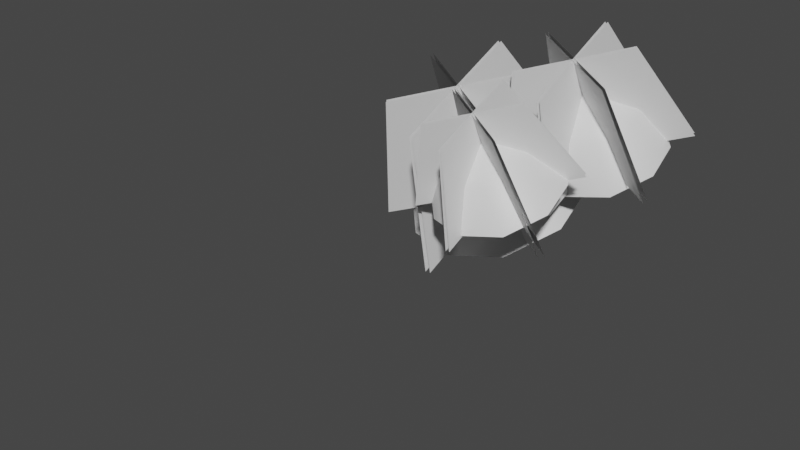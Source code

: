 # Source: fe_canopy_09-00-6-fix__13frame_-n.blend  (saved by Blender 3.0.42; exported with 4.5.12 LTS)
import bpy
from mathutils import Matrix  # noqa: F401  (used for matrix-valued properties, if any)

bpy.ops.wm.read_factory_settings(use_empty=True)
scene = bpy.context.scene
scene.name = 'Scene'

# ---- materials (node trees are filled in below, after node groups)
mat_material_002 = bpy.data.materials.new('Material.002')
mat_material_002.use_transparent_shadow = False

# ---- material node trees
mat_material_002.use_nodes = True; mat_material_002.node_tree.nodes.clear()
_N = mat_material_002.node_tree.nodes; _L = mat_material_002.node_tree.links
n0 = _N.new('ShaderNodeBsdfPrincipled'); n0.name = 'Principled BSDF'; n0.location = (10, 300)
n0.distribution = 'GGX'
n0.subsurface_method = 'RANDOM_WALK_SKIN'
n0.inputs[3].default_value = 1.45
n0.inputs[27].default_value = (0.0, 0.0, 0.0, 1.0)
n0.inputs[28].default_value = 1.0
n1 = _N.new('ShaderNodeOutputMaterial'); n1.name = 'Material Output'; n1.location = (300, 300)
n2 = _N.new('ShaderNodeTexImage'); n2.name = 'Image Texture'; n2.location = (-280, 275)
_L.new(n0.outputs[0], n1.inputs[0])
n1.is_active_output = True

# ---- world
world_world = bpy.data.worlds.new('World'); scene.world = world_world
world_world.use_nodes = True; world_world.node_tree.nodes.clear()
_N = world_world.node_tree.nodes; _L = world_world.node_tree.links
n0 = _N.new('ShaderNodeOutputWorld'); n0.name = 'World Output'; n0.location = (300, 300)
n1 = _N.new('ShaderNodeBackground'); n1.name = 'Background'; n1.location = (10, 300)
n1.inputs[0].default_value = (0.05088, 0.05088, 0.05088, 1.0)
_L.new(n1.outputs[0], n0.inputs[0])
n0.is_active_output = True
world_world.color = (0.05088, 0.05088, 0.05088)
world_world.use_sun_shadow = False
world_world.sun_shadow_jitter_overblur = 0.0

# ---- meshes
me_0x077041c6_gmdl_001 = bpy.data.meshes.new('0x077041C6.gmdl.001')
me_0x077041c6_gmdl_001.from_pydata([(0.007256, -0.7542, 0.1064), (0.02929, -0.7736, 0.01073), (0.06708, -0.413, -0.0612), (0.008561, -0.3468, 0.05892), (-0.1101, -0.7884, -0.02065), (-0.09979, -0.7464, 0.1035), (-0.08457, -0.3945, -0.0332), (0.4497, -1.117, 0.636), (0.4563, -1.073, 0.6599), (0.4328, -1.102, 0.6669), (-0.7465, -1.414, 0.2421), (-0.6934, -1.459, 0.2252), (-0.6899, -1.427, 0.2733), (0.1269, -2.49, 0.5638), (0.1638, -2.477, 0.5628), (0.1384, -2.473, 0.5878), (-0.006213, 0.179, -0.002436), (0.02947, 0.03702, 0.1011), (0.09221, 0.05616, -0.08831), (0.02929, -0.7736, 0.01073), (0.06418, -1.213, -0.02703), (-0.07365, -1.202, -0.0302), (-0.1101, -0.7884, -0.02065), (-0.01437, -1.197, 0.07152), (-0.1001, -0.871, 0.1518), (-0.1033, 0.03564, -0.04909), (0.007256, -0.7542, 0.1064), (0.2267, -0.7835, 0.2653), (0.2114, -0.88, 0.2136), (0.007256, -0.7542, 0.1064), (0.1538, -0.8535, 0.2983), (-0.4211, -0.9092, 0.1194), (-0.3831, -0.9726, 0.04125), (-0.371, -1.001, 0.1308), (-0.3831, -0.9726, 0.04125), (-0.4211, -0.9092, 0.1194), (-0.09979, -0.7464, 0.1035), (0.1054, -1.779, 0.006712), (-0.0298, -1.786, 0.02343), (0.03563, -1.752, 0.1126), (0.3827, -0.9088, 0.4358), (0.3688, -1.002, 0.3851), (0.2267, -0.7835, 0.2653), (0.3329, -0.9707, 0.4503), (0.3688, -1.002, 0.3851), (-0.5914, -1.216, 0.06786), (-0.6477, -1.176, 0.1426), (-0.5679, -1.218, 0.1434), (-0.6477, -1.176, 0.1426), (0.14, -2.147, 0.1858), (0.04255, -2.18, 0.1887), (0.07492, -2.137, 0.248), (0.3827, -0.9088, 0.4358), (-0.5679, -1.218, 0.1434), (0.09221, 0.05616, -0.08831), (0.7386, -1.385, 0.4359), (0.442, -1.453, 0.372), (0.4221, -1.171, 0.8443), (-0.02579, -0.8775, 0.5449), (0.1227, -0.6645, 0.6488), (0.4072, -0.573, 0.7215), (0.6916, -0.6525, 0.7244), (0.9179, -1.15, 0.5538), (0.8942, -0.8765, 0.66), (0.1595, -1.373, 0.3681), (-0.02, -1.155, 0.4335), (0.418, -1.192, 0.8896), (0.4044, -0.5795, 0.7728), (0.1106, -0.6582, 0.697), (0.901, -0.8905, 0.7044), (0.6979, -0.6719, 0.7789), (0.4492, -1.462, 0.4063), (0.1667, -1.382, 0.4024), (0.9251, -1.159, 0.5881), (0.7458, -1.394, 0.4702), (-0.01283, -1.163, 0.4678), (-0.02825, -0.8786, 0.5861), (0.4319, -0.1808, 0.3924), (-0.00588, -0.3004, 0.2888), (-0.2256, -1.055, -0.0419), (-0.2305, -0.6137, 0.1357), (0.4852, -1.515, -0.1349), (0.07031, -1.378, -0.1337), (1.202, -1.052, 0.142), (0.9418, -1.414, -0.03794), (1.153, -0.6299, 0.3033), (0.8695, -0.2821, 0.406), (1.202, -1.052, 0.142), (1.153, -0.6299, 0.3033), (0.9418, -1.414, -0.03794), (0.4852, -1.515, -0.1349), (0.07031, -1.378, -0.1337), (-0.2256, -1.055, -0.0419), (-0.2305, -0.6137, 0.1356), (-0.00588, -0.3004, 0.2888), (0.8695, -0.2821, 0.406), (0.4319, -0.1808, 0.3924), (0.3794, -1.931, 0.9883), (0.513, -1.828, -0.2201), (0.5076, 0.05748, 0.5669), (0.3761, -0.7442, 1.484), (0.3495, -1.93, 0.9854), (0.3458, -0.7432, 1.481), (0.4595, 0.05915, 0.5622), (0.4649, -1.827, -0.2248), (0.915, -1.661, 1.162), (1.348, -1.418, 0.04672), (-0.3657, -0.3344, 0.303), (-0.1636, -0.9789, 1.324), (0.899, -1.684, 1.151), (-0.1798, -1.002, 1.313), (-0.3915, -0.3712, 0.2851), (1.322, -1.455, 0.0289), (0.8802, -1.054, 1.414), (1.314, -0.4597, 0.4467), (-0.3681, -1.303, -0.1053), (-0.1789, -1.584, 1.067), (0.8954, -1.078, 1.406), (-0.1635, -1.609, 1.059), (-0.3438, -1.342, -0.1186), (1.339, -0.4993, 0.4333), (0.3628, -2.732, 0.3448), (0.09586, -2.793, 0.2872), (0.1326, -2.469, 0.6706), (-0.3251, -2.275, 0.4428), (-0.1914, -2.083, 0.5363), (0.06458, -2.001, 0.6017), (0.3204, -2.073, 0.6044), (0.5241, -2.52, 0.4508), (0.5028, -2.274, 0.5464), (-0.1584, -2.721, 0.2837), (-0.3199, -2.524, 0.3426), (0.1293, -2.486, 0.7071), (0.06199, -2.007, 0.6479), (-0.2023, -2.078, 0.5797), (0.5089, -2.287, 0.5863), (0.3262, -2.09, 0.6534), (0.1023, -2.801, 0.3181), (-0.1519, -2.729, 0.3146), (0.5305, -2.528, 0.4817), (0.3692, -2.74, 0.3756), (-0.3134, -2.532, 0.3734), (-0.3273, -2.276, 0.4799), (0.1299, -1.605, 0.3777), (-0.2912, -1.72, 0.278), (-0.5026, -2.446, -0.04008), (-0.5073, -2.022, 0.1307), (0.1812, -2.889, -0.1295), (-0.2179, -2.757, -0.1283), (0.8705, -2.443, 0.1368), (0.6204, -2.792, -0.03627), (0.824, -2.037, 0.292), (0.5509, -1.703, 0.3907), (0.8705, -2.443, 0.1368), (0.824, -2.037, 0.292), (0.6204, -2.792, -0.03627), (0.1812, -2.889, -0.1295), (-0.2179, -2.757, -0.1283), (-0.5026, -2.446, -0.04008), (-0.5073, -2.022, 0.1307), (-0.2912, -1.72, 0.278), (0.5509, -1.703, 0.3907), (0.1299, -1.605, 0.3777), (0.09821, -3.081, 0.7867), (0.209, -3.067, -0.2219), (0.2042, -1.41, 0.4693), (0.09553, -2.124, 1.186), (0.07412, -3.081, 0.7844), (0.07112, -2.124, 1.184), (0.162, -1.409, 0.4652), (0.1668, -3.065, -0.226), (0.5299, -2.864, 0.927), (0.9421, -2.706, 0.01247), (-0.5628, -1.754, 0.2375), (-0.3395, -2.314, 1.057), (0.517, -2.882, 0.9181), (-0.3526, -2.332, 1.048), (-0.5855, -1.787, 0.2219), (0.9195, -2.739, -0.003178), (0.5019, -2.374, 1.13), (0.9127, -1.865, 0.3638), (-0.5649, -2.605, -0.121), (-0.3518, -2.801, 0.8502), (0.5141, -2.394, 1.124), (-0.3394, -2.822, 0.8434), (-0.5435, -2.64, -0.1328), (0.9341, -1.899, 0.352), (-0.2292, -1.743, -0.3026), (-0.6522, -1.84, -0.3937), (-0.679, -1.517, 0.3145), (-1.319, -1.019, -0.1472), (-1.107, -0.7154, 0.0009225), (-0.7017, -0.5848, 0.1046), (-0.2963, -0.6981, 0.1088), (0.02641, -1.407, -0.1345), (-0.007361, -1.018, 0.01691), (-1.055, -1.726, -0.3993), (-1.311, -1.414, -0.3061), (-0.684, -1.544, 0.3713), (-0.7058, -0.5941, 0.1778), (-1.125, -0.7063, 0.06964), (0.002275, -1.038, 0.08017), (-0.2872, -0.7258, 0.1864), (-0.6419, -1.852, -0.3448), (-1.045, -1.739, -0.3504), (0.03664, -1.42, -0.08564), (-0.219, -1.755, -0.2537), (-1.301, -1.426, -0.2572), (-1.323, -1.021, -0.08841), (-0.6774, -0.1751, -0.2349), (-1.287, -0.3417, -0.3793), (-1.593, -1.392, -0.8398), (-1.6, -0.778, -0.5925), (-0.6032, -2.033, -0.9693), (-1.181, -1.843, -0.9676), (0.3947, -1.388, -0.5837), (0.03266, -1.893, -0.8343), (0.3274, -0.8006, -0.3591), (-0.06799, -0.3162, -0.2161), (0.3947, -1.388, -0.5837), (0.3274, -0.8006, -0.3591), (0.03266, -1.893, -0.8343), (-0.6032, -2.033, -0.9693), (-1.181, -1.843, -0.9676), (-1.593, -1.392, -0.8398), (-1.6, -0.778, -0.5925), (-1.287, -0.3417, -0.3793), (-0.06799, -0.3162, -0.2161), (-0.6774, -0.1751, -0.2349), (-0.7325, -2.471, 0.4953), (-0.5637, -2.364, -1.031), (-0.5707, 0.04422, -0.02549), (-0.7366, -0.9814, 1.117), (-0.77, -2.47, 0.4916), (-0.7746, -0.98, 1.113), (-0.6322, 0.04634, -0.03144), (-0.6252, -2.362, -1.037), (-0.06041, -2.132, 0.7137), (0.5022, -1.84, -0.6898), (-1.686, -0.4563, -0.3625), (-1.414, -1.276, 0.9162), (-0.08053, -2.161, 0.6998), (-1.434, -1.305, 0.9021), (-1.719, -0.5033, -0.3853), (0.4692, -1.887, -0.7125), (-0.104, -1.37, 1.03), (0.4594, -0.6164, -0.179), (-1.689, -1.693, -0.8839), (-1.433, -2.035, 0.5941), (-0.08501, -1.4, 1.02), (-1.414, -2.067, 0.5835), (-1.658, -1.744, -0.901), (0.4905, -0.6669, -0.196), (0.06708, -0.413, -0.0612), (-0.6477, -1.176, 0.1426), (0.3688, -1.002, 0.3851), (-0.01437, -1.197, 0.07152), (0.07492, -2.137, 0.248)], [], [(3, 0, 2), (0, 1, 2), (4, 5, 6), (6, 2, 4), (1, 4, 2), (7, 8, 9), (10, 11, 12), (13, 14, 15), (16, 17, 18), (19, 20, 22), (20, 21, 22), (22, 21, 24), (21, 23, 24), (19, 24, 20), (24, 23, 20), (16, 18, 25), (16, 25, 17), (28, 19, 27), (19, 26, 27), (24, 30, 29), (29, 30, 27), (19, 28, 24), (28, 30, 24), (31, 22, 32), (22, 24, 34), (24, 33, 34), (36, 35, 24), (35, 33, 24), (38, 21, 37), (21, 20, 37), (37, 20, 39), (20, 23, 39), (21, 38, 23), (38, 39, 23), (27, 40, 28), (28, 40, 41), (30, 43, 42), (42, 43, 40), (28, 44, 30), (44, 43, 30), (31, 32, 46), (32, 45, 46), (32, 33, 45), (33, 47, 45), (31, 48, 33), (48, 47, 33), (38, 37, 50), (37, 49, 50), (37, 39, 49), (39, 51, 49), (50, 51, 38), (38, 51, 39), (41, 40, 7), (40, 8, 7), (43, 9, 52), (52, 9, 8), (43, 44, 9), (44, 7, 9), (45, 11, 46), (46, 11, 10), (45, 47, 11), (47, 12, 11), (46, 10, 53), (10, 12, 53), (50, 49, 13), (49, 14, 13), (49, 51, 14), (51, 15, 14), (51, 50, 15), (50, 13, 15), (2, 18, 3), (3, 18, 17), (6, 3, 25), (3, 17, 25), (2, 6, 54), (6, 25, 54), (3, 5, 0), (36, 24, 26), (36, 22, 31), (6, 5, 3), (55, 56, 57), (57, 58, 59), (60, 61, 57), (62, 57, 63), (57, 64, 65), (66, 67, 68), (69, 70, 66), (71, 66, 72), (73, 66, 74), (75, 66, 76), (77, 78, 67), (67, 78, 68), (80, 79, 76), (79, 75, 76), (82, 81, 72), (81, 71, 72), (83, 73, 84), (73, 74, 84), (86, 70, 85), (85, 70, 69), (87, 62, 88), (62, 63, 88), (90, 56, 89), (89, 56, 55), (91, 92, 64), (65, 64, 92), (94, 59, 93), (59, 58, 93), (95, 61, 96), (61, 60, 96), (74, 66, 71), (84, 74, 81), (74, 71, 81), (62, 55, 57), (87, 89, 62), (89, 55, 62), (73, 69, 66), (85, 69, 83), (83, 69, 73), (63, 57, 61), (95, 88, 61), (88, 63, 61), (66, 70, 67), (86, 77, 70), (70, 77, 67), (59, 60, 57), (96, 60, 94), (60, 59, 94), (76, 66, 68), (78, 80, 68), (80, 76, 68), (72, 66, 75), (79, 82, 75), (82, 72, 75), (57, 65, 58), (93, 58, 92), (58, 65, 92), (57, 56, 64), (91, 64, 90), (64, 56, 90), (97, 98, 100), (98, 99, 100), (101, 102, 104), (102, 103, 104), (105, 106, 108), (106, 107, 108), (109, 110, 112), (110, 111, 112), (113, 114, 116), (114, 115, 116), (117, 118, 120), (118, 119, 120), (121, 122, 123), (123, 124, 125), (126, 127, 123), (128, 123, 129), (123, 130, 131), (132, 133, 134), (135, 136, 132), (137, 132, 138), (139, 132, 140), (141, 132, 142), (143, 144, 133), (133, 144, 134), (146, 145, 142), (145, 141, 142), (148, 147, 138), (147, 137, 138), (149, 139, 150), (139, 140, 150), (152, 136, 151), (151, 136, 135), (153, 128, 154), (128, 129, 154), (156, 122, 155), (155, 122, 121), (157, 158, 130), (131, 130, 158), (160, 125, 159), (125, 124, 159), (161, 127, 162), (127, 126, 162), (140, 132, 137), (150, 140, 147), (140, 137, 147), (128, 121, 123), (153, 155, 128), (155, 121, 128), (139, 135, 132), (151, 135, 149), (149, 135, 139), (129, 123, 127), (161, 154, 127), (154, 129, 127), (132, 136, 133), (152, 143, 136), (136, 143, 133), (125, 126, 123), (162, 126, 160), (126, 125, 160), (142, 132, 134), (144, 146, 134), (146, 142, 134), (138, 132, 141), (145, 148, 141), (148, 138, 141), (123, 131, 124), (159, 124, 158), (124, 131, 158), (123, 122, 130), (157, 130, 156), (130, 122, 156), (163, 164, 166), (164, 165, 166), (167, 168, 170), (168, 169, 170), (171, 172, 174), (172, 173, 174), (175, 176, 178), (176, 177, 178), (179, 180, 182), (180, 181, 182), (183, 184, 186), (184, 185, 186), (187, 188, 189), (189, 190, 191), (192, 193, 189), (194, 189, 195), (189, 196, 197), (198, 199, 200), (201, 202, 198), (203, 198, 204), (205, 198, 206), (207, 198, 208), (209, 210, 199), (199, 210, 200), (212, 211, 208), (211, 207, 208), (214, 213, 204), (213, 203, 204), (215, 205, 216), (205, 206, 216), (218, 202, 217), (217, 202, 201), (219, 194, 220), (194, 195, 220), (222, 188, 221), (221, 188, 187), (223, 224, 196), (197, 196, 224), (226, 191, 225), (191, 190, 225), (227, 193, 228), (193, 192, 228), (206, 198, 203), (216, 206, 213), (206, 203, 213), (194, 187, 189), (219, 221, 194), (221, 187, 194), (205, 201, 198), (217, 201, 215), (215, 201, 205), (195, 189, 193), (227, 220, 193), (220, 195, 193), (198, 202, 199), (218, 209, 202), (202, 209, 199), (191, 192, 189), (228, 192, 226), (192, 191, 226), (208, 198, 200), (210, 212, 200), (212, 208, 200), (204, 198, 207), (211, 214, 207), (214, 204, 207), (189, 197, 190), (225, 190, 224), (190, 197, 224), (189, 188, 196), (223, 196, 222), (196, 188, 222), (229, 230, 232), (230, 231, 232), (233, 234, 236), (234, 235, 236), (237, 238, 240), (238, 239, 240), (241, 242, 244), (242, 243, 244), (245, 246, 248), (246, 247, 248), (249, 250, 252), (250, 251, 252), (6, 2, 253), (2, 3, 253), (6, 3, 253), (47, 45, 254), (47, 48, 254), (45, 46, 254), (46, 53, 254), (43, 52, 255), (40, 43, 255), (40, 41, 255), (44, 43, 255), (50, 51, 257), (51, 49, 257), (49, 50, 257), (23, 20, 256), (20, 21, 256), (21, 23, 256)])
me_0x077041c6_gmdl_001.polygons.foreach_set('use_smooth', [True] * 313)
_uv = me_0x077041c6_gmdl_001.uv_layers.new(name='UVMap')
_uv.uv.foreach_set('vector', [0.5219, 0.4981, 0.5541, 0.4099, 0.5612, 0.5112, 0.5541, 0.4099, 0.5929, 0.414, 0.5612, 0.5112, 0.5788, 0.4111, 0.5704, 0.4107, 0.549, 0.5045, 0.549, 0.5045, 0.5612, 0.5112, 0.5788, 0.4111, 0.5929, 0.414, 0.5788, 0.4111, 0.5612, 0.5112, 0.3208, 0.4665, 0.3158, 0.4768, 0.3144, 0.4691, 0.2723, 0.5188, 0.2769, 0.5087, 0.2725, 0.5073, 0.4842, 0.08916, 0.4893, 0.08615, 0.4794, 0.08913, 0.4254, 0.6165, 0.4346, 0.5672, 0.4702, 0.6123, 0.4628, 0.5092, 0.4969, 0.3944, 0.4512, 0.5178, 0.4969, 0.3944, 0.4903, 0.4043, 0.4512, 0.5178, 0.4512, 0.5178, 0.4903, 0.4043, 0.4243, 0.4947, 0.4903, 0.4043, 0.4744, 0.4016, 0.4243, 0.4947, 0.4628, 0.5092, 0.4243, 0.4947, 0.4969, 0.3944, 0.4243, 0.4947, 0.4744, 0.4016, 0.4969, 0.3944, 0.4254, 0.6165, 0.4702, 0.6123, 0.4631, 0.5938, 0.4254, 0.6165, 0.4631, 0.5938, 0.4346, 0.5672, 0.4126, 0.4984, 0.4628, 0.5092, 0.4022, 0.5199, 0.4628, 0.5092, 0.4338, 0.5353, 0.4022, 0.5199, 0.4243, 0.4947, 0.3962, 0.5016, 0.4338, 0.5353, 0.4338, 0.5353, 0.3962, 0.5016, 0.4022, 0.5199, 0.4628, 0.5092, 0.4126, 0.4984, 0.4243, 0.4947, 0.4126, 0.4984, 0.3962, 0.5016, 0.4243, 0.4947, 0.3735, 0.5422, 0.4512, 0.5178, 0.3782, 0.5252, 0.4512, 0.5178, 0.4243, 0.4947, 0.3782, 0.5252, 0.4243, 0.4947, 0.3701, 0.5238, 0.3782, 0.5252, 0.4453, 0.5238, 0.3735, 0.5422, 0.4243, 0.4947, 0.3735, 0.5422, 0.3701, 0.5238, 0.4243, 0.4947, 0.4962, 0.2683, 0.4903, 0.4043, 0.5063, 0.261, 0.4903, 0.4043, 0.4969, 0.3944, 0.5063, 0.261, 0.5063, 0.261, 0.4969, 0.3944, 0.4858, 0.2679, 0.4969, 0.3944, 0.4744, 0.4016, 0.4858, 0.2679, 0.4903, 0.4043, 0.4962, 0.2683, 0.4744, 0.4016, 0.4962, 0.2683, 0.4858, 0.2679, 0.4744, 0.4016, 0.4022, 0.5199, 0.3583, 0.5005, 0.4126, 0.4984, 0.4126, 0.4984, 0.3583, 0.5005, 0.3668, 0.483, 0.3962, 0.5016, 0.3562, 0.4874, 0.4022, 0.5199, 0.4022, 0.5199, 0.3562, 0.4874, 0.3583, 0.5005, 0.4126, 0.4984, 0.3668, 0.483, 0.3962, 0.5016, 0.3668, 0.483, 0.3562, 0.4874, 0.3962, 0.5016, 0.3735, 0.5422, 0.3782, 0.5252, 0.3173, 0.5388, 0.3782, 0.5252, 0.3242, 0.524, 0.3173, 0.5388, 0.3782, 0.5252, 0.3701, 0.5238, 0.3242, 0.524, 0.3701, 0.5238, 0.3178, 0.5225, 0.3242, 0.524, 0.3735, 0.5422, 0.3173, 0.5388, 0.3701, 0.5238, 0.3173, 0.5388, 0.3178, 0.5225, 0.3701, 0.5238, 0.4962, 0.2683, 0.5063, 0.261, 0.494, 0.1692, 0.5063, 0.261, 0.502, 0.1643, 0.494, 0.1692, 0.5063, 0.261, 0.4858, 0.2679, 0.502, 0.1643, 0.4858, 0.2679, 0.4873, 0.1689, 0.502, 0.1643, 0.494, 0.1692, 0.4873, 0.1689, 0.4962, 0.2683, 0.4962, 0.2683, 0.4873, 0.1689, 0.4858, 0.2679, 0.3668, 0.483, 0.3583, 0.5005, 0.3208, 0.4665, 0.3583, 0.5005, 0.3158, 0.4768, 0.3208, 0.4665, 0.3562, 0.4874, 0.3144, 0.4691, 0.3583, 0.5005, 0.3583, 0.5005, 0.3144, 0.4691, 0.3158, 0.4768, 0.3562, 0.4874, 0.3668, 0.483, 0.3144, 0.4691, 0.3668, 0.483, 0.3208, 0.4665, 0.3144, 0.4691, 0.3242, 0.524, 0.2769, 0.5087, 0.3173, 0.5388, 0.3173, 0.5388, 0.2769, 0.5087, 0.2723, 0.5188, 0.3242, 0.524, 0.3178, 0.5225, 0.2769, 0.5087, 0.3178, 0.5225, 0.2725, 0.5073, 0.2769, 0.5087, 0.3173, 0.5388, 0.2723, 0.5188, 0.3178, 0.5225, 0.2723, 0.5188, 0.2725, 0.5073, 0.3178, 0.5225, 0.494, 0.1692, 0.502, 0.1643, 0.4842, 0.08916, 0.502, 0.1643, 0.4893, 0.08615, 0.4842, 0.08916, 0.502, 0.1643, 0.4873, 0.1689, 0.4893, 0.08615, 0.4873, 0.1689, 0.4794, 0.08913, 0.4893, 0.08615, 0.4873, 0.1689, 0.494, 0.1692, 0.4794, 0.08913, 0.494, 0.1692, 0.4842, 0.08916, 0.4794, 0.08913, 0.5612, 0.5112, 0.4702, 0.6123, 0.5219, 0.4981, 0.5219, 0.4981, 0.4702, 0.6123, 0.4346, 0.5672, 0.549, 0.5045, 0.5219, 0.4981, 0.4631, 0.5938, 0.5219, 0.4981, 0.4346, 0.5672, 0.4631, 0.5938, 0.5612, 0.5112, 0.549, 0.5045, 0.4702, 0.6123, 0.549, 0.5045, 0.4631, 0.5938, 0.4702, 0.6123, 0.5219, 0.4981, 0.5704, 0.4107, 0.5541, 0.4099, 0.4453, 0.5238, 0.4243, 0.4947, 0.4338, 0.5353, 0.4453, 0.5238, 0.4512, 0.5178, 0.3735, 0.5422, 0.549, 0.5045, 0.5704, 0.4107, 0.5219, 0.4981, 0.7321, 0.1203, 0.8016, 0.1215, 0.7576, 0.2253, 0.7576, 0.2253, 0.8562, 0.2921, 0.8017, 0.3317, 0.7335, 0.332, 0.6709, 0.2945, 0.7576, 0.2253, 0.6686, 0.158, 0.7576, 0.2253, 0.6522, 0.2259, 0.7576, 0.2253, 0.8562, 0.1637, 0.8718, 0.2291, 0.2272, 0.7732, 0.2045, 0.8859, 0.2738, 0.8854, 0.12, 0.7738, 0.1409, 0.8421, 0.2272, 0.7732, 0.2711, 0.6699, 0.2272, 0.7732, 0.3279, 0.7104, 0.1386, 0.7062, 0.2272, 0.7732, 0.2014, 0.6661, 0.341, 0.777, 0.2272, 0.7732, 0.3296, 0.8451, 0.1765, 0.9913, 0.3151, 0.9851, 0.2045, 0.8859, 0.2045, 0.8859, 0.3151, 0.9851, 0.2738, 0.8854, 0.4266, 0.9098, 0.4547, 0.7807, 0.3296, 0.8451, 0.4547, 0.7807, 0.341, 0.777, 0.3296, 0.8451, 0.4264, 0.6482, 0.3149, 0.5666, 0.3279, 0.7104, 0.3149, 0.5666, 0.2711, 0.6699, 0.3279, 0.7104, 0.05006, 0.6392, 0.1386, 0.7062, 0.1734, 0.5597, 0.1386, 0.7062, 0.2014, 0.6661, 0.1734, 0.5597, 0.05466, 0.911, 0.1409, 0.8421, 0.01072, 0.775, 0.01072, 0.775, 0.1409, 0.8421, 0.12, 0.7738, 0.5796, 0.09063, 0.6686, 0.158, 0.545, 0.2271, 0.6686, 0.158, 0.6522, 0.2259, 0.545, 0.2271, 0.8457, 0.01775, 0.8016, 0.1215, 0.7046, 0.01581, 0.7046, 0.01581, 0.8016, 0.1215, 0.7321, 0.1203, 0.9528, 0.1027, 0.9861, 0.2328, 0.8562, 0.1637, 0.8718, 0.2291, 0.8562, 0.1637, 0.9861, 0.2328, 0.8459, 0.4381, 0.8017, 0.3317, 0.953, 0.3594, 0.8017, 0.3317, 0.8562, 0.2921, 0.953, 0.3594, 0.5843, 0.3637, 0.6709, 0.2945, 0.7076, 0.4393, 0.6709, 0.2945, 0.7335, 0.332, 0.7076, 0.4393, 0.2014, 0.6661, 0.2272, 0.7732, 0.2711, 0.6699, 0.1734, 0.5597, 0.2014, 0.6661, 0.3149, 0.5666, 0.2014, 0.6661, 0.2711, 0.6699, 0.3149, 0.5666, 0.6686, 0.158, 0.7321, 0.1203, 0.7576, 0.2253, 0.5796, 0.09063, 0.7046, 0.01581, 0.6686, 0.158, 0.7046, 0.01581, 0.7321, 0.1203, 0.6686, 0.158, 0.1386, 0.7062, 0.12, 0.7738, 0.2272, 0.7732, 0.01072, 0.775, 0.12, 0.7738, 0.05006, 0.6392, 0.05006, 0.6392, 0.12, 0.7738, 0.1386, 0.7062, 0.6522, 0.2259, 0.7576, 0.2253, 0.6709, 0.2945, 0.5843, 0.3637, 0.545, 0.2271, 0.6709, 0.2945, 0.545, 0.2271, 0.6522, 0.2259, 0.6709, 0.2945, 0.2272, 0.7732, 0.1409, 0.8421, 0.2045, 0.8859, 0.05466, 0.911, 0.1765, 0.9913, 0.1409, 0.8421, 0.1409, 0.8421, 0.1765, 0.9913, 0.2045, 0.8859, 0.8017, 0.3317, 0.7335, 0.332, 0.7576, 0.2253, 0.7076, 0.4393, 0.7335, 0.332, 0.8459, 0.4381, 0.7335, 0.332, 0.8017, 0.3317, 0.8459, 0.4381, 0.3296, 0.8451, 0.2272, 0.7732, 0.2738, 0.8854, 0.3151, 0.9851, 0.4266, 0.9098, 0.2738, 0.8854, 0.4266, 0.9098, 0.3296, 0.8451, 0.2738, 0.8854, 0.3279, 0.7104, 0.2272, 0.7732, 0.341, 0.777, 0.4547, 0.7807, 0.4264, 0.6482, 0.341, 0.777, 0.4264, 0.6482, 0.3279, 0.7104, 0.341, 0.777, 0.7576, 0.2253, 0.8718, 0.2291, 0.8562, 0.2921, 0.953, 0.3594, 0.8562, 0.2921, 0.9861, 0.2328, 0.8562, 0.2921, 0.8718, 0.2291, 0.9861, 0.2328, 0.7576, 0.2253, 0.8016, 0.1215, 0.8562, 0.1637, 0.9528, 0.1027, 0.8562, 0.1637, 0.8457, 0.01775, 0.8562, 0.1637, 0.8016, 0.1215, 0.8457, 0.01775, 0.02107, 0.4192, 0.02107, 0.01368, 0.4244, 0.4192, 0.02107, 0.01368, 0.4244, 0.01368, 0.4244, 0.4192, 0.5813, 0.9903, 0.9846, 0.9903, 0.5813, 0.5848, 0.9846, 0.9903, 0.9846, 0.5848, 0.5813, 0.5848, 0.02107, 0.4192, 0.02107, 0.01368, 0.4244, 0.4192, 0.02107, 0.01368, 0.4244, 0.01368, 0.4244, 0.4192, 0.5813, 0.9903, 0.9846, 0.9903, 0.5813, 0.5848, 0.9846, 0.9903, 0.9846, 0.5848, 0.5813, 0.5848, 0.5813, 0.9903, 0.5813, 0.5848, 0.9846, 0.9903, 0.5813, 0.5848, 0.9846, 0.5848, 0.9846, 0.9903, 0.02107, 0.4192, 0.4244, 0.4192, 0.02107, 0.01368, 0.4244, 0.4192, 0.4244, 0.01368, 0.02107, 0.01368, 0.7321, 0.1203, 0.8016, 0.1215, 0.7576, 0.2253, 0.7576, 0.2253, 0.8562, 0.2921, 0.8017, 0.3317, 0.7335, 0.332, 0.6709, 0.2945, 0.7576, 0.2253, 0.6686, 0.158, 0.7576, 0.2253, 0.6522, 0.2259, 0.7576, 0.2253, 0.8562, 0.1637, 0.8718, 0.2291, 0.2272, 0.7732, 0.2045, 0.8859, 0.2738, 0.8854, 0.12, 0.7738, 0.1409, 0.8421, 0.2272, 0.7732, 0.2711, 0.6699, 0.2272, 0.7732, 0.3279, 0.7104, 0.1386, 0.7062, 0.2272, 0.7732, 0.2014, 0.6661, 0.341, 0.777, 0.2272, 0.7732, 0.3296, 0.8451, 0.1765, 0.9913, 0.3151, 0.9851, 0.2045, 0.8859, 0.2045, 0.8859, 0.3151, 0.9851, 0.2738, 0.8854, 0.4266, 0.9098, 0.4547, 0.7807, 0.3296, 0.8451, 0.4547, 0.7807, 0.341, 0.777, 0.3296, 0.8451, 0.4264, 0.6482, 0.3149, 0.5666, 0.3279, 0.7104, 0.3149, 0.5666, 0.2711, 0.6699, 0.3279, 0.7104, 0.05006, 0.6392, 0.1386, 0.7062, 0.1734, 0.5597, 0.1386, 0.7062, 0.2014, 0.6661, 0.1734, 0.5597, 0.05466, 0.911, 0.1409, 0.8421, 0.01072, 0.775, 0.01072, 0.775, 0.1409, 0.8421, 0.12, 0.7738, 0.5796, 0.09063, 0.6686, 0.158, 0.545, 0.2271, 0.6686, 0.158, 0.6522, 0.2259, 0.545, 0.2271, 0.8457, 0.01775, 0.8016, 0.1215, 0.7046, 0.01581, 0.7046, 0.01581, 0.8016, 0.1215, 0.7321, 0.1203, 0.9528, 0.1027, 0.9861, 0.2328, 0.8562, 0.1637, 0.8718, 0.2291, 0.8562, 0.1637, 0.9861, 0.2328, 0.8459, 0.4381, 0.8017, 0.3317, 0.953, 0.3594, 0.8017, 0.3317, 0.8562, 0.2921, 0.953, 0.3594, 0.5843, 0.3637, 0.6709, 0.2945, 0.7076, 0.4393, 0.6709, 0.2945, 0.7335, 0.332, 0.7076, 0.4393, 0.2014, 0.6661, 0.2272, 0.7732, 0.2711, 0.6699, 0.1734, 0.5597, 0.2014, 0.6661, 0.3149, 0.5666, 0.2014, 0.6661, 0.2711, 0.6699, 0.3149, 0.5666, 0.6686, 0.158, 0.7321, 0.1203, 0.7576, 0.2253, 0.5796, 0.09063, 0.7046, 0.01581, 0.6686, 0.158, 0.7046, 0.01581, 0.7321, 0.1203, 0.6686, 0.158, 0.1386, 0.7062, 0.12, 0.7738, 0.2272, 0.7732, 0.01072, 0.775, 0.12, 0.7738, 0.05006, 0.6392, 0.05006, 0.6392, 0.12, 0.7738, 0.1386, 0.7062, 0.6522, 0.2259, 0.7576, 0.2253, 0.6709, 0.2945, 0.5843, 0.3637, 0.545, 0.2271, 0.6709, 0.2945, 0.545, 0.2271, 0.6522, 0.2259, 0.6709, 0.2945, 0.2272, 0.7732, 0.1409, 0.8421, 0.2045, 0.8859, 0.05466, 0.911, 0.1765, 0.9913, 0.1409, 0.8421, 0.1409, 0.8421, 0.1765, 0.9913, 0.2045, 0.8859, 0.8017, 0.3317, 0.7335, 0.332, 0.7576, 0.2253, 0.7076, 0.4393, 0.7335, 0.332, 0.8459, 0.4381, 0.7335, 0.332, 0.8017, 0.3317, 0.8459, 0.4381, 0.3296, 0.8451, 0.2272, 0.7732, 0.2738, 0.8854, 0.3151, 0.9851, 0.4266, 0.9098, 0.2738, 0.8854, 0.4266, 0.9098, 0.3296, 0.8451, 0.2738, 0.8854, 0.3279, 0.7104, 0.2272, 0.7732, 0.341, 0.777, 0.4547, 0.7807, 0.4264, 0.6482, 0.341, 0.777, 0.4264, 0.6482, 0.3279, 0.7104, 0.341, 0.777, 0.7576, 0.2253, 0.8718, 0.2291, 0.8562, 0.2921, 0.953, 0.3594, 0.8562, 0.2921, 0.9861, 0.2328, 0.8562, 0.2921, 0.8718, 0.2291, 0.9861, 0.2328, 0.7576, 0.2253, 0.8016, 0.1215, 0.8562, 0.1637, 0.9528, 0.1027, 0.8562, 0.1637, 0.8457, 0.01775, 0.8562, 0.1637, 0.8016, 0.1215, 0.8457, 0.01775, 0.02107, 0.4192, 0.02107, 0.01368, 0.4244, 0.4192, 0.02107, 0.01368, 0.4244, 0.01368, 0.4244, 0.4192, 0.5813, 0.9903, 0.9846, 0.9903, 0.5813, 0.5848, 0.9846, 0.9903, 0.9846, 0.5848, 0.5813, 0.5848, 0.02107, 0.4192, 0.02107, 0.01368, 0.4244, 0.4192, 0.02107, 0.01368, 0.4244, 0.01368, 0.4244, 0.4192, 0.5813, 0.9903, 0.9846, 0.9903, 0.5813, 0.5848, 0.9846, 0.9903, 0.9846, 0.5848, 0.5813, 0.5848, 0.5813, 0.9903, 0.5813, 0.5848, 0.9846, 0.9903, 0.5813, 0.5848, 0.9846, 0.5848, 0.9846, 0.9903, 0.02107, 0.4192, 0.4244, 0.4192, 0.02107, 0.01368, 0.4244, 0.4192, 0.4244, 0.01368, 0.02107, 0.01368, 0.7321, 0.1203, 0.8016, 0.1215, 0.7576, 0.2253, 0.7576, 0.2253, 0.8562, 0.2921, 0.8017, 0.3317, 0.7335, 0.332, 0.6709, 0.2945, 0.7576, 0.2253, 0.6686, 0.158, 0.7576, 0.2253, 0.6522, 0.2259, 0.7576, 0.2253, 0.8562, 0.1637, 0.8718, 0.2291, 0.2272, 0.7732, 0.2045, 0.8859, 0.2738, 0.8854, 0.12, 0.7738, 0.1409, 0.8421, 0.2272, 0.7732, 0.2711, 0.6699, 0.2272, 0.7732, 0.3279, 0.7104, 0.1386, 0.7062, 0.2272, 0.7732, 0.2014, 0.6661, 0.341, 0.777, 0.2272, 0.7732, 0.3296, 0.8451, 0.1765, 0.9913, 0.3151, 0.9851, 0.2045, 0.8859, 0.2045, 0.8859, 0.3151, 0.9851, 0.2738, 0.8854, 0.4266, 0.9098, 0.4547, 0.7807, 0.3296, 0.8451, 0.4547, 0.7807, 0.341, 0.777, 0.3296, 0.8451, 0.4264, 0.6482, 0.3149, 0.5666, 0.3279, 0.7104, 0.3149, 0.5666, 0.2711, 0.6699, 0.3279, 0.7104, 0.05006, 0.6392, 0.1386, 0.7062, 0.1734, 0.5597, 0.1386, 0.7062, 0.2014, 0.6661, 0.1734, 0.5597, 0.05466, 0.911, 0.1409, 0.8421, 0.01072, 0.775, 0.01072, 0.775, 0.1409, 0.8421, 0.12, 0.7738, 0.5796, 0.09063, 0.6686, 0.158, 0.545, 0.2271, 0.6686, 0.158, 0.6522, 0.2259, 0.545, 0.2271, 0.8457, 0.01775, 0.8016, 0.1215, 0.7046, 0.01581, 0.7046, 0.01581, 0.8016, 0.1215, 0.7321, 0.1203, 0.9528, 0.1027, 0.9861, 0.2328, 0.8562, 0.1637, 0.8718, 0.2291, 0.8562, 0.1637, 0.9861, 0.2328, 0.8459, 0.4381, 0.8017, 0.3317, 0.953, 0.3594, 0.8017, 0.3317, 0.8562, 0.2921, 0.953, 0.3594, 0.5843, 0.3637, 0.6709, 0.2945, 0.7076, 0.4393, 0.6709, 0.2945, 0.7335, 0.332, 0.7076, 0.4393, 0.2014, 0.6661, 0.2272, 0.7732, 0.2711, 0.6699, 0.1734, 0.5597, 0.2014, 0.6661, 0.3149, 0.5666, 0.2014, 0.6661, 0.2711, 0.6699, 0.3149, 0.5666, 0.6686, 0.158, 0.7321, 0.1203, 0.7576, 0.2253, 0.5796, 0.09063, 0.7046, 0.01581, 0.6686, 0.158, 0.7046, 0.01581, 0.7321, 0.1203, 0.6686, 0.158, 0.1386, 0.7062, 0.12, 0.7738, 0.2272, 0.7732, 0.01072, 0.775, 0.12, 0.7738, 0.05006, 0.6392, 0.05006, 0.6392, 0.12, 0.7738, 0.1386, 0.7062, 0.6522, 0.2259, 0.7576, 0.2253, 0.6709, 0.2945, 0.5843, 0.3637, 0.545, 0.2271, 0.6709, 0.2945, 0.545, 0.2271, 0.6522, 0.2259, 0.6709, 0.2945, 0.2272, 0.7732, 0.1409, 0.8421, 0.2045, 0.8859, 0.05466, 0.911, 0.1765, 0.9913, 0.1409, 0.8421, 0.1409, 0.8421, 0.1765, 0.9913, 0.2045, 0.8859, 0.8017, 0.3317, 0.7335, 0.332, 0.7576, 0.2253, 0.7076, 0.4393, 0.7335, 0.332, 0.8459, 0.4381, 0.7335, 0.332, 0.8017, 0.3317, 0.8459, 0.4381, 0.3296, 0.8451, 0.2272, 0.7732, 0.2738, 0.8854, 0.3151, 0.9851, 0.4266, 0.9098, 0.2738, 0.8854, 0.4266, 0.9098, 0.3296, 0.8451, 0.2738, 0.8854, 0.3279, 0.7104, 0.2272, 0.7732, 0.341, 0.777, 0.4547, 0.7807, 0.4264, 0.6482, 0.341, 0.777, 0.4264, 0.6482, 0.3279, 0.7104, 0.341, 0.777, 0.7576, 0.2253, 0.8718, 0.2291, 0.8562, 0.2921, 0.953, 0.3594, 0.8562, 0.2921, 0.9861, 0.2328, 0.8562, 0.2921, 0.8718, 0.2291, 0.9861, 0.2328, 0.7576, 0.2253, 0.8016, 0.1215, 0.8562, 0.1637, 0.9528, 0.1027, 0.8562, 0.1637, 0.8457, 0.01775, 0.8562, 0.1637, 0.8016, 0.1215, 0.8457, 0.01775, 0.02107, 0.4192, 0.02107, 0.01368, 0.4244, 0.4192, 0.02107, 0.01368, 0.4244, 0.01368, 0.4244, 0.4192, 0.5813, 0.9903, 0.9846, 0.9903, 0.5813, 0.5848, 0.9846, 0.9903, 0.9846, 0.5848, 0.5813, 0.5848, 0.02107, 0.4192, 0.02107, 0.01368, 0.4244, 0.4192, 0.02107, 0.01368, 0.4244, 0.01368, 0.4244, 0.4192, 0.5813, 0.9903, 0.9846, 0.9903, 0.5813, 0.5848, 0.9846, 0.9903, 0.9846, 0.5848, 0.5813, 0.5848, 0.5813, 0.9903, 0.5813, 0.5848, 0.9846, 0.9903, 0.5813, 0.5848, 0.9846, 0.5848, 0.9846, 0.9903, 0.02107, 0.4192, 0.4244, 0.4192, 0.02107, 0.01368, 0.4244, 0.4192, 0.4244, 0.01368, 0.02107, 0.01368, 0.549, 0.5045, 0.5612, 0.5112, 0.549, 0.5045, 0.5612, 0.5112, 0.5219, 0.4981, 0.5612, 0.5112, 0.549, 0.5045, 0.5219, 0.4981, 0.549, 0.5045, 0.3178, 0.5225, 0.3242, 0.524, 0.3178, 0.5225, 0.3178, 0.5225, 0.3173, 0.5388, 0.3178, 0.5225, 0.3242, 0.524, 0.3173, 0.5388, 0.3242, 0.524, 0.3173, 0.5388, 0.3178, 0.5225, 0.3173, 0.5388, 0.3562, 0.4874, 0.3583, 0.5005, 0.3562, 0.4874, 0.3583, 0.5005, 0.3562, 0.4874, 0.3583, 0.5005, 0.3583, 0.5005, 0.3668, 0.483, 0.3583, 0.5005, 0.3668, 0.483, 0.3562, 0.4874, 0.3668, 0.483, 0.494, 0.1692, 0.4873, 0.1689, 0.494, 0.1692, 0.4873, 0.1689, 0.502, 0.1643, 0.4873, 0.1689, 0.502, 0.1643, 0.494, 0.1692, 0.502, 0.1643, 0.4744, 0.4016, 0.4969, 0.3944, 0.4744, 0.4016, 0.4969, 0.3944, 0.4903, 0.4043, 0.4969, 0.3944, 0.4903, 0.4043, 0.4744, 0.4016, 0.4903, 0.4043])
me_0x077041c6_gmdl_001.materials.append(mat_material_002)
me_0x077041c6_gmdl_001.use_remesh_fix_poles = True
me_0x077041c6_gmdl_001.use_remesh_preserve_attributes = False
me_0x077041c6_gmdl_001.update()
arm_armature = bpy.data.armatures.new('Armature')  # bones are not reproduced

# ---- objects
ob_armature = bpy.data.objects.new('Armature', arm_armature)
ob_1_161834_l_50_3082_f_33_7517_001 = bpy.data.objects.new('1,161834 L 50,3082 F 33,7517.001', me_0x077041c6_gmdl_001)

# ---- transforms, parenting, visibility, modifiers, constraints
ob_armature.location = (0.0, 0.0, 0.0)
ob_1_161834_l_50_3082_f_33_7517_001.parent = ob_armature
ob_1_161834_l_50_3082_f_33_7517_001.location = (0.0, 0.0, 0.0)
_vg = ob_1_161834_l_50_3082_f_33_7517_001.vertex_groups.new(name='Bone')
_vg.add([16, 17, 18, 25, 54], 1.0, 'REPLACE')
_vg = ob_1_161834_l_50_3082_f_33_7517_001.vertex_groups.new(name='Bone.004')
_vg.add([2, 3, 6, 253], 1.0, 'REPLACE')
_vg = ob_1_161834_l_50_3082_f_33_7517_001.vertex_groups.new(name='Bone.002')
_vg.add([0, 1, 4, 5, 19, 22, 24, 26, 29, 36], 1.0, 'REPLACE')
_vg = ob_1_161834_l_50_3082_f_33_7517_001.vertex_groups.new(name='Bone.006')
_vg.add([27, 28, 30, 42], 1.0, 'REPLACE')
_vg = ob_1_161834_l_50_3082_f_33_7517_001.vertex_groups.new(name='Bone.014')
_vg.add([40, 41, 43, 44, 52, 255], 1.0, 'REPLACE')
_vg = ob_1_161834_l_50_3082_f_33_7517_001.vertex_groups.new(name='Bone.007')
_vg.add([7, 8, 9], 1.0, 'REPLACE')
_vg = ob_1_161834_l_50_3082_f_33_7517_001.vertex_groups.new(name='Bone.012')
for _i, _w in zip([55, 56, 57, 58, 59, 60, 61, 62, 63, 64, 65, 66, 67, 68, 69, 70, 71, 72, 73, 74, 75, 76, 77, 78, 79, 80, 81, 82, 83, 84, 85, 86, 87, 88, 89, 90, 91, 92, 93, 94, 95, 96, 97, 98, 99, 100, 101, 102, 103, 104, 105, 106, 107, 108, 109, 110, 111, 112, 113, 114, 115, 116, 117, 118, 119, 120, 194], [1.0, 1.0, 1.0, 1.0, 1.0, 1.0, 1.0, 1.0, 1.0, 1.0, 1.0, 1.0, 1.0, 1.0, 1.0, 1.0, 1.0, 1.0, 1.0, 1.0, 1.0, 1.0, 1.0, 1.0, 1.0, 1.0, 1.0, 1.0, 1.0, 1.0, 1.0, 1.0, 1.0, 1.0, 1.0, 1.0, 1.0, 1.0, 1.0, 1.0, 1.0, 1.0, 1.0, 1.0, 1.0, 1.0, 1.0, 1.0, 1.0, 1.0, 1.0, 1.0, 1.0, 1.0, 1.0, 1.0, 1.0, 1.0, 1.0, 1.0, 1.0, 1.0, 1.0, 1.0, 1.0, 1.0, 0.02165]): _vg.add([_i], _w, 'REPLACE')
_vg = ob_1_161834_l_50_3082_f_33_7517_001.vertex_groups.new(name='Bone.008')
_vg.add([31, 32, 33, 34, 35], 1.0, 'REPLACE')
_vg = ob_1_161834_l_50_3082_f_33_7517_001.vertex_groups.new(name='Bone.013')
_vg.add([45, 46, 47, 48, 53, 254], 1.0, 'REPLACE')
_vg = ob_1_161834_l_50_3082_f_33_7517_001.vertex_groups.new(name='Bone.009')
_vg.add([10, 11, 12], 1.0, 'REPLACE')
_vg = ob_1_161834_l_50_3082_f_33_7517_001.vertex_groups.new(name='Bone.010')
for _i, _w in zip([187, 188, 189, 190, 191, 192, 193, 194, 195, 196, 197, 198, 199, 200, 201, 202, 203, 204, 205, 206, 207, 208, 209, 210, 211, 212, 213, 214, 215, 216, 217, 218, 219, 220, 221, 222, 223, 224, 225, 226, 227, 228, 229, 230, 231, 232, 233, 234, 235, 236, 237, 238, 239, 240, 241, 242, 243, 244, 245, 246, 247, 248, 249, 250, 251, 252], [1.0, 1.0, 1.0, 1.0, 1.0, 1.0, 1.0, 0.9784, 1.0, 1.0, 1.0, 1.0, 1.0, 1.0, 1.0, 1.0, 1.0, 1.0, 1.0, 1.0, 1.0, 1.0, 1.0, 1.0, 1.0, 1.0, 1.0, 1.0, 1.0, 1.0, 1.0, 1.0, 1.0, 1.0, 1.0, 1.0, 1.0, 1.0, 1.0, 1.0, 1.0, 1.0, 1.0, 1.0, 1.0, 1.0, 1.0, 1.0, 1.0, 1.0, 1.0, 1.0, 1.0, 1.0, 1.0, 1.0, 1.0, 1.0, 1.0, 1.0, 1.0, 1.0, 1.0, 1.0, 1.0, 1.0]): _vg.add([_i], _w, 'REPLACE')
_vg = ob_1_161834_l_50_3082_f_33_7517_001.vertex_groups.new(name='Bone.015')
_vg.add([20, 21, 23, 256], 1.0, 'REPLACE')
_vg = ob_1_161834_l_50_3082_f_33_7517_001.vertex_groups.new(name='Bone.003')
_vg.add([37, 38, 39], 1.0, 'REPLACE')
_vg = ob_1_161834_l_50_3082_f_33_7517_001.vertex_groups.new(name='Bone.016')
_vg.add([49, 50, 51, 257], 1.0, 'REPLACE')
_vg = ob_1_161834_l_50_3082_f_33_7517_001.vertex_groups.new(name='Bone.005')
_vg.add([13, 14, 15], 1.0, 'REPLACE')
_vg = ob_1_161834_l_50_3082_f_33_7517_001.vertex_groups.new(name='Bone.011')
_vg.add([121, 122, 123, 124, 125, 126, 127, 128, 129, 130, 131, 132, 133, 134, 135, 136, 137, 138, 139, 140, 141, 142, 143, 144, 145, 146, 147, 148, 149, 150, 151, 152, 153, 154, 155, 156, 157, 158, 159, 160, 161, 162, 163, 164, 165, 166, 167, 168, 169, 170, 171, 172, 173, 174, 175, 176, 177, 178, 179, 180, 181, 182, 183, 184, 185, 186], 1.0, 'REPLACE')
_vg = ob_1_161834_l_50_3082_f_33_7517_001.vertex_groups.new(name='Bone.001')
_m = ob_1_161834_l_50_3082_f_33_7517_001.modifiers.new('Armature.001', 'ARMATURE')
_m.object = ob_armature

# ---- collection membership
scene.collection.objects.link(ob_armature)
scene.collection.objects.link(ob_1_161834_l_50_3082_f_33_7517_001)

# ---- scene / render settings (as saved in the file)
scene.frame_start = 1; scene.frame_end = 250; scene.frame_set(30)
scene.render.engine = 'BLENDER_EEVEE_NEXT'
scene.cycles.sampling_pattern = 'TABULATED_SOBOL'
scene.cycles.use_light_tree = False
scene.view_settings.view_transform = 'Filmic'
bpy.context.view_layer.update()

# ---- added for rendering (the .blend has no active camera and no usable light): camera, sun
cam_auto = bpy.data.cameras.new('AutoCamera')
cam_auto.lens = 50.0
cam_auto.sensor_width = 36.0
cam_auto.clip_end = 1000.0
ob_auto_camera = bpy.data.objects.new('AutoCamera', cam_auto)
scene.collection.objects.link(ob_auto_camera)
ob_auto_camera.location = (5.69377, -10.3651, 4.73477)
ob_auto_camera.rotation_euler = (1.09748, -7.21219e-08, 0.694738)
scene.camera = ob_auto_camera
light_auto_sun = bpy.data.lights.new('AutoSun', 'SUN')
light_auto_sun.energy = 3.0
light_auto_sun.angle = 0.0523599
ob_auto_sun = bpy.data.objects.new('AutoSun', light_auto_sun)
scene.collection.objects.link(ob_auto_sun)
ob_auto_sun.rotation_euler = (0.872665, 0.174533, 0.523599)
bpy.context.view_layer.update()
